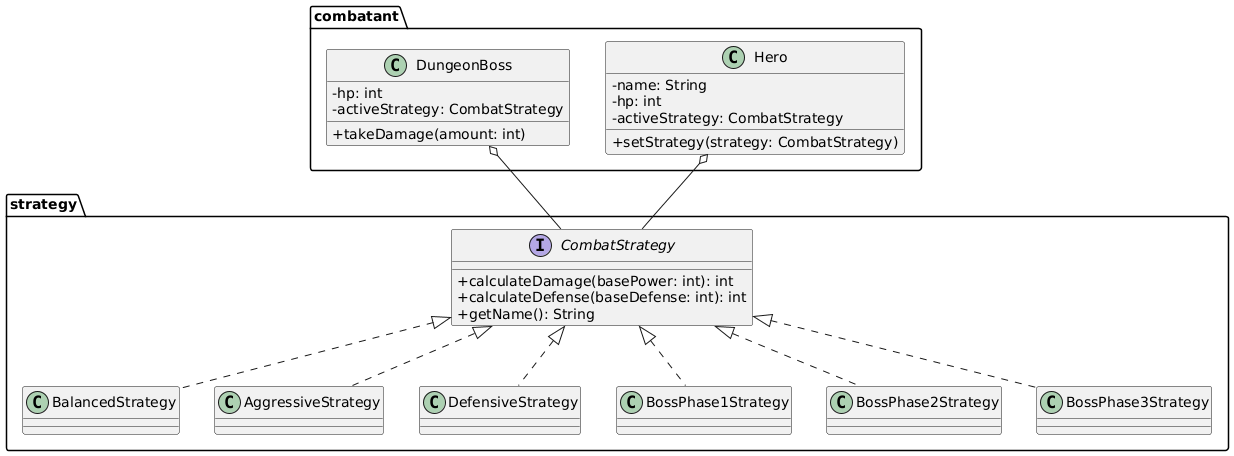

The diagram above was rendered by PlantUML. Its source (embedded in the PNG):
@startuml
skinparam classAttributeIconSize 0

package "strategy" {
    interface CombatStrategy {
        +calculateDamage(basePower: int): int
        +calculateDefense(baseDefense: int): int
        +getName(): String
    }

    class BalancedStrategy implements CombatStrategy
    class AggressiveStrategy implements CombatStrategy
    class DefensiveStrategy implements CombatStrategy
    class BossPhase1Strategy implements CombatStrategy
    class BossPhase2Strategy implements CombatStrategy
    class BossPhase3Strategy implements CombatStrategy
}

package "combatant" {
    class Hero {
        -name: String
        -hp: int
        -activeStrategy: CombatStrategy
        +setStrategy(strategy: CombatStrategy)
    }

    class DungeonBoss {
        -hp: int
        -activeStrategy: CombatStrategy
        +takeDamage(amount: int)
    }
}

Hero o-- CombatStrategy
DungeonBoss o-- CombatStrategy
@enduml